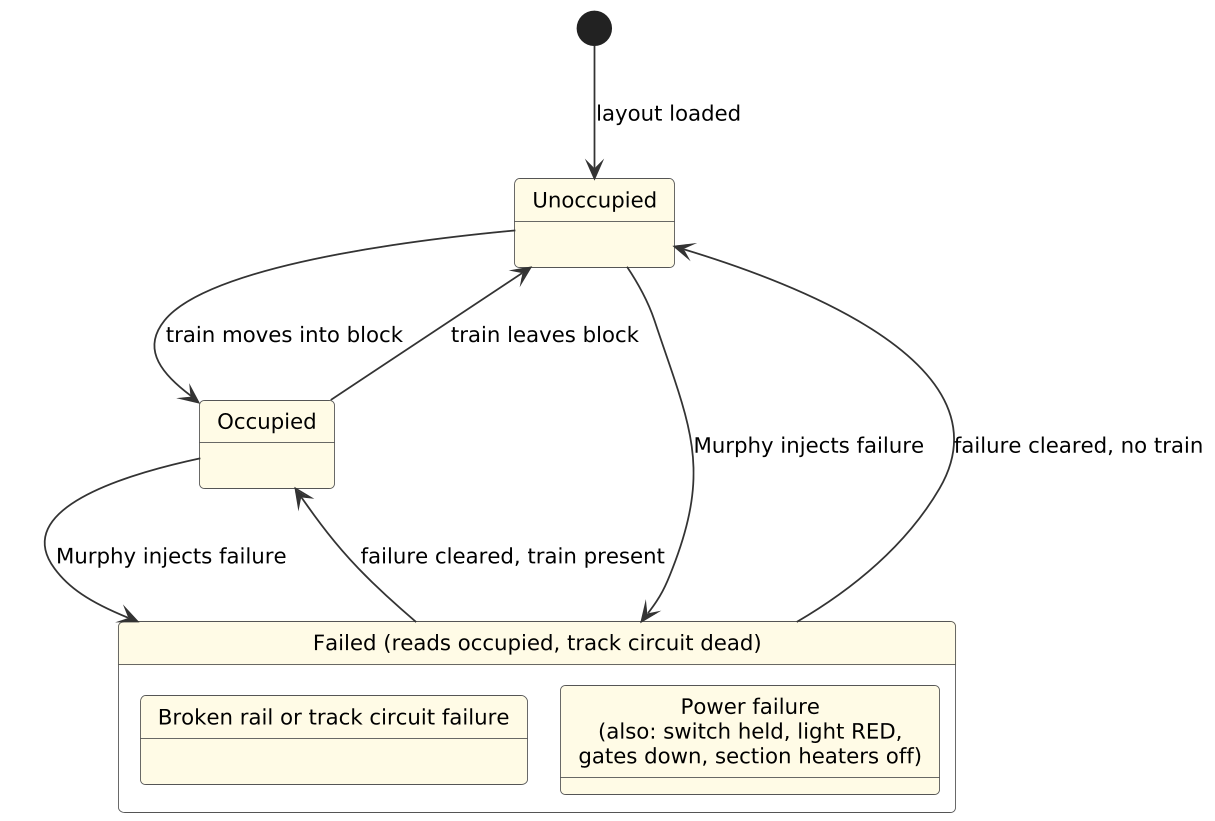

The diagram above was rendered by PlantUML. Its source (embedded in the PNG):
@startuml
skinparam shadowing false
skinparam dpi 170
skinparam defaultFontName DejaVu Sans
skinparam defaultFontSize 12
skinparam roundCorner 6
skinparam ArrowColor #333333
skinparam BackgroundColor white
skinparam stateBackgroundColor #FFFBE6
skinparam stateBorderColor #555555
[*] --> Unoccupied : layout loaded
state "Unoccupied" as Unoccupied
state "Occupied" as Occupied
state "Failed (reads occupied, track circuit dead)" as Failed {
  state "Broken rail or track circuit failure" as BR
  state "Power failure\n(also: switch held, light RED,\ngates down, section heaters off)" as PF
}
Unoccupied --> Occupied : train moves into block
Occupied --> Unoccupied : train leaves block
Unoccupied --> Failed : Murphy injects failure
Occupied --> Failed : Murphy injects failure
Failed --> Unoccupied : failure cleared, no train
Failed --> Occupied : failure cleared, train present
@enduml